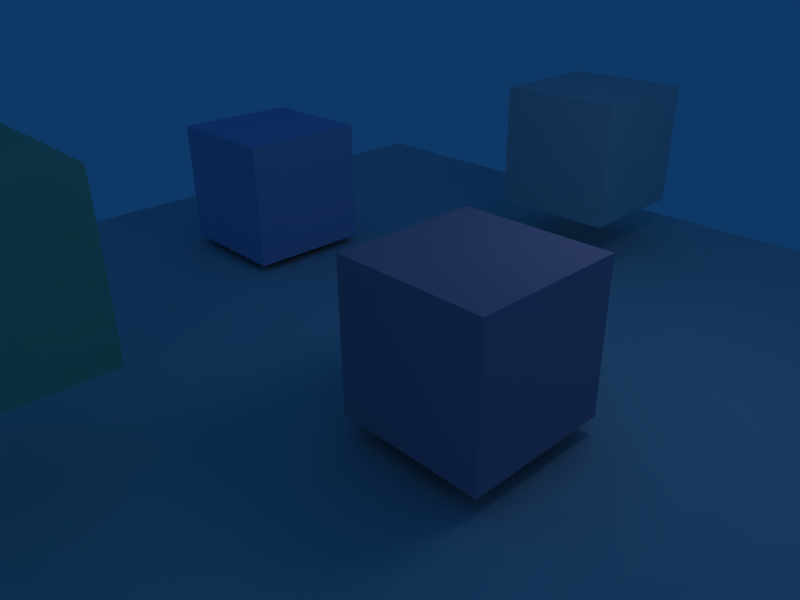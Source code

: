 # Source: demo.blend  (saved by Blender 2.49.2; exported with 4.5.12 LTS)
import bpy
from mathutils import Matrix  # noqa: F401  (used for matrix-valued properties, if any)

bpy.ops.wm.read_factory_settings(use_empty=True)
scene = bpy.context.scene
scene.name = 'Scene'

# ---- collections
col_collection_1 = bpy.data.collections.new('Collection 1'); scene.collection.children.link(col_collection_1)

# ---- materials (node trees are filled in below, after node groups)
mat_material_001 = bpy.data.materials.new('Material.001')
mat_material_001.alpha_threshold = 0.0
mat_material_001.diffuse_color = (0.81, 0.6, 0.68, 1.0)
mat_material_001.roughness = 0.5
mat_material_001.line_color = (0.0, 0.0, 0.0, 1.0)
mat_material_002 = bpy.data.materials.new('Material.002')
mat_material_002.alpha_threshold = 0.0
mat_material_002.diffuse_color = (0.7, 0.71, 0.87, 1.0)
mat_material_002.roughness = 0.5
mat_material_002.line_color = (0.0, 0.0, 0.0, 1.0)
mat_material_003 = bpy.data.materials.new('Material.003')
mat_material_003.alpha_threshold = 0.0
mat_material_003.diffuse_color = (0.61, 0.8, 0.62, 1.0)
mat_material_003.roughness = 0.5
mat_material_003.line_color = (0.0, 0.0, 0.0, 1.0)

# ---- material node trees

# ---- world
world_world = bpy.data.worlds.new('World'); scene.world = world_world
world_world.color = (0.05656, 0.2208, 0.4)
world_world.use_sun_shadow = False
world_world.sun_shadow_jitter_overblur = 0.0
world_world.cycles.sampling_method = 'MANUAL'
world_world.cycles.sample_map_resolution = 256

# ---- cameras
cam_camera = bpy.data.cameras.new('Camera')
cam_camera.passepartout_alpha = 0.2
cam_camera.clip_end = 100.0
cam_camera.lens = 35.0
cam_camera.ortho_scale = 7.314
cam_camera.show_passepartout = False
cam_camera.show_safe_areas = True
cam_camera.dof.focus_distance = 0.0
cam_camera.dof.aperture_fstop = 128.0

# ---- lights
light_spot = bpy.data.lights.new('Spot', 'POINT')
light_spot.transmission_factor = 0.0
light_spot.cutoff_distance = 30.0
light_spot.energy = 100.0
light_spot.shadow_buffer_clip_start = 1.001
light_spot.shadow_soft_size = 1.0
light_spot.shadow_maximum_resolution = 0.006
light_spot.use_absolute_resolution = True
light_spot.cycles.use_multiple_importance_sampling = False

# ---- meshes
me_cube_004 = bpy.data.meshes.new('Cube.004')
me_cube_004.from_pydata([(1.0, 1.0, -1.0), (1.0, -1.0, -1.0), (-1.0, -1.0, -1.0), (-1.0, 1.0, -1.0), (1.0, 1.0, 1.0), (1.0, -1.0, 1.0), (-1.0, -1.0, 1.0), (-1.0, 1.0, 1.0)], [], [(0, 1, 2, 3), (4, 7, 6, 5), (0, 4, 5, 1), (1, 5, 6, 2), (2, 6, 7, 3), (4, 0, 3, 7)])
me_cube_004.materials.append(mat_material_001)
me_cube_004.use_remesh_preserve_volume = False
me_cube_004.use_remesh_preserve_attributes = False
me_cube_004.use_mirror_vertex_groups = False
me_cube_004.update()
me_cube_003 = bpy.data.meshes.new('Cube.003')
me_cube_003.from_pydata([(1.0, 1.0, -1.0), (1.0, -1.0, -1.0), (-1.0, -1.0, -1.0), (-1.0, 1.0, -1.0), (1.0, 1.0, 1.0), (1.0, -1.0, 1.0), (-1.0, -1.0, 1.0), (-1.0, 1.0, 1.0)], [], [(0, 1, 2, 3), (4, 7, 6, 5), (0, 4, 5, 1), (1, 5, 6, 2), (2, 6, 7, 3), (4, 0, 3, 7)])
me_cube_003.materials.append(mat_material_002)
me_cube_003.use_remesh_preserve_volume = False
me_cube_003.use_remesh_preserve_attributes = False
me_cube_003.use_mirror_vertex_groups = False
me_cube_003.update()
me_cube_002 = bpy.data.meshes.new('Cube.002')
me_cube_002.from_pydata([(1.0, 1.0, -1.0), (1.0, -1.0, -1.0), (-1.0, -1.0, -1.0), (-1.0, 1.0, -1.0), (1.0, 1.0, 1.0), (1.0, -1.0, 1.0), (-1.0, -1.0, 1.0), (-1.0, 1.0, 1.0)], [], [(0, 1, 2, 3), (4, 7, 6, 5), (0, 4, 5, 1), (1, 5, 6, 2), (2, 6, 7, 3), (4, 0, 3, 7)])
me_cube_002.materials.append(mat_material_003)
me_cube_002.use_remesh_preserve_volume = False
me_cube_002.use_remesh_preserve_attributes = False
me_cube_002.use_mirror_vertex_groups = False
me_cube_002.update()
me_cube_001 = bpy.data.meshes.new('Cube.001')
me_cube_001.from_pydata([(1.0, 1.0, -1.0), (1.0, -1.0, -1.0), (-1.0, -1.0, -1.0), (-1.0, 1.0, -1.0), (1.0, 1.0, 1.0), (1.0, -1.0, 1.0), (-1.0, -1.0, 1.0), (-1.0, 1.0, 1.0)], [], [(0, 1, 2, 3), (4, 7, 6, 5), (0, 4, 5, 1), (1, 5, 6, 2), (2, 6, 7, 3), (4, 0, 3, 7)])
me_cube_001.use_remesh_preserve_volume = False
me_cube_001.use_remesh_preserve_attributes = False
me_cube_001.use_mirror_vertex_groups = False
me_cube_001.update()
me_plane = bpy.data.meshes.new('Plane')
me_plane.from_pydata([(1.0, 1.0, 0.0), (1.0, -1.0, 0.0), (-1.0, -1.0, 0.0), (-1.0, 1.0, 0.0)], [], [(0, 3, 2, 1)])
me_plane.use_remesh_preserve_volume = False
me_plane.use_remesh_preserve_attributes = False
me_plane.use_mirror_vertex_groups = False
me_plane.update()

# ---- objects
ob_cube_003 = bpy.data.objects.new('Cube.003', me_cube_004)
ob_cube_002 = bpy.data.objects.new('Cube.002', me_cube_003)
ob_cube_001 = bpy.data.objects.new('Cube.001', me_cube_002)
ob_cube = bpy.data.objects.new('Cube', me_cube_001)
ob_plane = bpy.data.objects.new('Plane', me_plane)
ob_lamp = bpy.data.objects.new('Lamp', light_spot)
ob_camera = bpy.data.objects.new('Camera', cam_camera)

# ---- transforms, parenting, visibility, modifiers, constraints
ob_cube_003.location = (2.663, -0.968, 1.237)
ob_cube_003.lock_rotations_4d = False
ob_cube_003.empty_display_type = 'ARROWS'
ob_cube_003.lineart.crease_threshold = 0.0
ob_cube_002.location = (-3.699, 0.9042, 1.116)
ob_cube_002.lock_rotations_4d = False
ob_cube_002.empty_display_type = 'ARROWS'
ob_cube_002.lineart.crease_threshold = 0.0
ob_cube_001.location = (0.0, -5.079, 2.484)
ob_cube_001.lock_rotations_4d = False
ob_cube_001.empty_display_type = 'ARROWS'
ob_cube_001.lineart.crease_threshold = 0.0
ob_cube.location = (0.0, 5.0, 1.691)
ob_cube.lock_rotations_4d = False
ob_cube.empty_display_type = 'ARROWS'
ob_cube.lineart.crease_threshold = 0.0
ob_plane.location = (0.0, 0.0, 0.0)
ob_plane.scale = (7.044, 7.044, 7.044)
ob_plane.lock_rotations_4d = False
ob_plane.empty_display_type = 'ARROWS'
ob_plane.lineart.crease_threshold = 0.0
ob_lamp.location = (4.076, 1.005, 5.904)
ob_lamp.rotation_euler = (0.6503, 0.05522, 1.866)
ob_lamp.lock_rotations_4d = False
ob_lamp.empty_display_type = 'ARROWS'
ob_lamp.color = (0.0, 0.0, 0.0, 0.0)
ob_lamp.lineart.crease_threshold = 0.0
ob_camera.location = (7.481, -6.508, 5.344)
ob_camera.rotation_euler = (1.109, 0.01082, 0.8149)
ob_camera.lock_rotations_4d = False
ob_camera.empty_display_type = 'ARROWS'
ob_camera.color = (0.0, 0.0, 0.0, 0.0)
ob_camera.display_type = 'WIRE'
ob_camera.lineart.crease_threshold = 0.0

# ---- collection membership
col_collection_1.objects.link(ob_cube_003)
col_collection_1.objects.link(ob_cube_002)
col_collection_1.objects.link(ob_cube_001)
col_collection_1.objects.link(ob_cube)
col_collection_1.objects.link(ob_plane)
col_collection_1.objects.link(ob_lamp)
col_collection_1.objects.link(ob_camera)

# ---- scene / render settings (as saved in the file)
scene.camera = ob_camera
scene.frame_start = 1; scene.frame_end = 250; scene.frame_set(1)
scene.render.engine = 'BLENDER_EEVEE_NEXT'
scene.render.image_settings.file_format = 'JPEG'
scene.render.image_settings.color_mode = 'RGB'
scene.render.image_settings.compression = 90
scene.render.resolution_x = 800
scene.render.resolution_y = 600
scene.render.pixel_aspect_x = 100.0
scene.render.pixel_aspect_y = 100.0
scene.render.fps = 25
scene.render.dither_intensity = 0.0
scene.render.use_compositing = False
scene.render.use_sequencer = False
scene.render.bake_margin = 2
scene.render.bake_bias = 0.0
scene.render.use_stamp_time = False
scene.render.use_stamp_date = False
scene.render.use_stamp_frame = False
scene.render.use_stamp_camera = False
scene.render.use_stamp_scene = False
scene.render.use_stamp_filename = False
scene.render.use_stamp_render_time = False
scene.render.stamp_font_size = 0
scene.cycles.use_denoising = False
scene.cycles.samples = 10
scene.cycles.sampling_pattern = 'TABULATED_SOBOL'
scene.cycles.light_sampling_threshold = 0.0
scene.cycles.use_adaptive_sampling = False
scene.cycles.use_light_tree = False
scene.cycles.blur_glossy = 0.0
scene.cycles.volume_bounces = 1
scene.cycles.pixel_filter_type = 'GAUSSIAN'
scene.cycles.sample_clamp_indirect = 0.0
scene.view_settings.view_transform = 'Raw'
bpy.context.view_layer.update()
